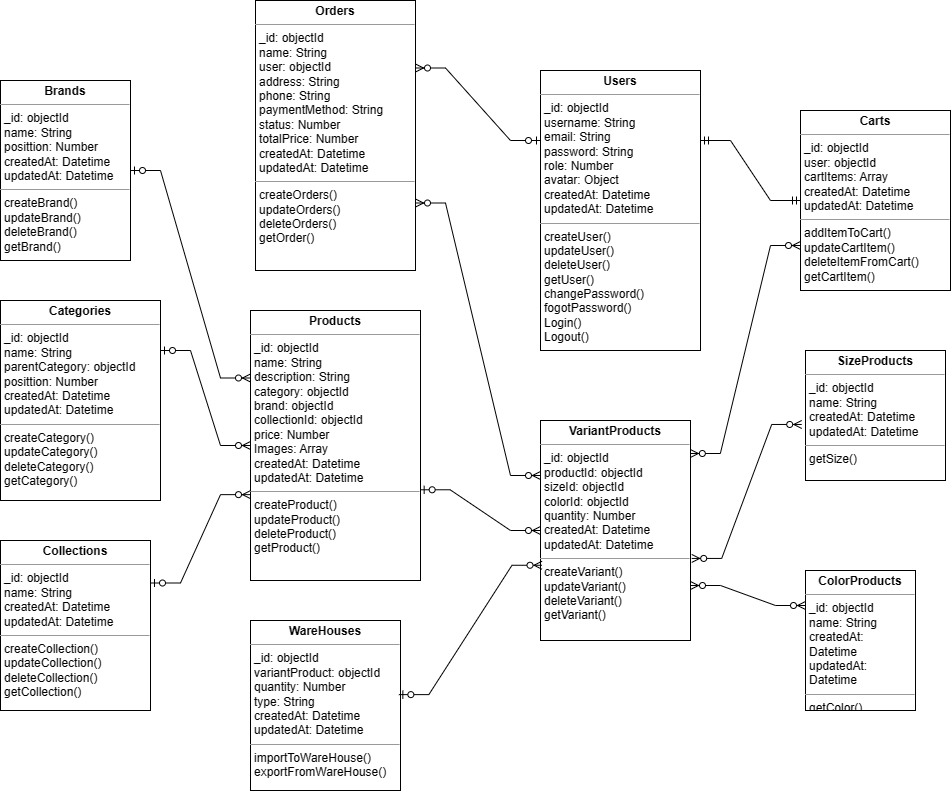

The diagram above was exported from draw.io. Its source (the exported page's mxGraphModel, read from the mxfile embedded in the PNG):
<mxGraphModel dx="1574" dy="838" grid="1" gridSize="10" guides="1" tooltips="1" connect="1" arrows="1" fold="1" page="1" pageScale="1" pageWidth="850" pageHeight="1100" math="0" shadow="0">
  <root>
    <mxCell id="0" />
    <mxCell id="1" parent="0" />
    <mxCell id="uxVeRAbOKWMjpfDk3HL7-1" value="&lt;p style=&quot;margin:0px;margin-top:4px;text-align:center;&quot;&gt;&lt;b&gt;Products&lt;/b&gt;&lt;/p&gt;&lt;hr size=&quot;1&quot;&gt;&lt;p style=&quot;margin:0px;margin-left:4px;&quot;&gt;_id: objectId&lt;/p&gt;&lt;p style=&quot;margin:0px;margin-left:4px;&quot;&gt;name: String&lt;/p&gt;&lt;p style=&quot;margin:0px;margin-left:4px;&quot;&gt;description: String&lt;/p&gt;&lt;p style=&quot;margin:0px;margin-left:4px;&quot;&gt;category: objectId&lt;/p&gt;&lt;p style=&quot;margin:0px;margin-left:4px;&quot;&gt;brand: objectId&lt;/p&gt;&lt;p style=&quot;margin:0px;margin-left:4px;&quot;&gt;collectionId: objectId&lt;/p&gt;&lt;p style=&quot;margin:0px;margin-left:4px;&quot;&gt;price: Number&lt;/p&gt;&lt;p style=&quot;margin:0px;margin-left:4px;&quot;&gt;Images: Array&lt;/p&gt;&lt;p style=&quot;margin:0px;margin-left:4px;&quot;&gt;createdAt: Datetime&lt;/p&gt;&lt;p style=&quot;margin:0px;margin-left:4px;&quot;&gt;updatedAt: Datetime&lt;/p&gt;&lt;hr size=&quot;1&quot;&gt;&lt;p style=&quot;border-color: var(--border-color); margin: 0px 0px 0px 4px;&quot;&gt;createProduct()&lt;/p&gt;&lt;p style=&quot;border-color: var(--border-color); margin: 0px 0px 0px 4px;&quot;&gt;updateProduct()&lt;/p&gt;&lt;p style=&quot;border-color: var(--border-color); margin: 0px 0px 0px 4px;&quot;&gt;deleteProduct()&lt;/p&gt;&lt;p style=&quot;border-color: var(--border-color); margin: 0px 0px 0px 4px;&quot;&gt;getProduct()&lt;/p&gt;" style="verticalAlign=top;align=left;overflow=fill;fontSize=12;fontFamily=Helvetica;html=1;whiteSpace=wrap;" parent="1" vertex="1">
      <mxGeometry x="480" y="490" width="170" height="270" as="geometry" />
    </mxCell>
    <mxCell id="uxVeRAbOKWMjpfDk3HL7-2" value="&lt;p style=&quot;margin:0px;margin-top:4px;text-align:center;&quot;&gt;&lt;b&gt;Brands&lt;/b&gt;&lt;/p&gt;&lt;hr size=&quot;1&quot;&gt;&lt;p style=&quot;margin:0px;margin-left:4px;&quot;&gt;_id: objectId&lt;/p&gt;&lt;p style=&quot;margin:0px;margin-left:4px;&quot;&gt;name: String&lt;/p&gt;&lt;p style=&quot;margin:0px;margin-left:4px;&quot;&gt;posittion: Number&lt;/p&gt;&lt;p style=&quot;margin:0px;margin-left:4px;&quot;&gt;createdAt: Datetime&lt;/p&gt;&lt;p style=&quot;margin:0px;margin-left:4px;&quot;&gt;updatedAt: Datetime&lt;/p&gt;&lt;hr size=&quot;1&quot;&gt;&lt;p style=&quot;margin:0px;margin-left:4px;&quot;&gt;createBrand()&lt;/p&gt;&lt;p style=&quot;margin:0px;margin-left:4px;&quot;&gt;updateBrand()&lt;/p&gt;&lt;p style=&quot;margin:0px;margin-left:4px;&quot;&gt;deleteBrand()&lt;/p&gt;&lt;p style=&quot;margin:0px;margin-left:4px;&quot;&gt;getBrand()&lt;/p&gt;" style="verticalAlign=top;align=left;overflow=fill;fontSize=12;fontFamily=Helvetica;html=1;whiteSpace=wrap;" parent="1" vertex="1">
      <mxGeometry x="230" y="260" width="130" height="180" as="geometry" />
    </mxCell>
    <mxCell id="uxVeRAbOKWMjpfDk3HL7-3" value="&lt;p style=&quot;margin:0px;margin-top:4px;text-align:center;&quot;&gt;&lt;b&gt;Categories&lt;/b&gt;&lt;/p&gt;&lt;hr size=&quot;1&quot;&gt;&lt;p style=&quot;margin:0px;margin-left:4px;&quot;&gt;_id: objectId&lt;/p&gt;&lt;p style=&quot;margin:0px;margin-left:4px;&quot;&gt;name: String&lt;/p&gt;&lt;p style=&quot;margin:0px;margin-left:4px;&quot;&gt;parentCategory: objectId&lt;/p&gt;&lt;p style=&quot;margin:0px;margin-left:4px;&quot;&gt;posittion: Number&lt;br&gt;&lt;/p&gt;&lt;p style=&quot;margin:0px;margin-left:4px;&quot;&gt;createdAt: Datetime&lt;/p&gt;&lt;p style=&quot;margin:0px;margin-left:4px;&quot;&gt;updatedAt: Datetime&lt;/p&gt;&lt;hr size=&quot;1&quot;&gt;&lt;p style=&quot;border-color: var(--border-color); margin: 0px 0px 0px 4px;&quot;&gt;createCategory()&lt;/p&gt;&lt;p style=&quot;border-color: var(--border-color); margin: 0px 0px 0px 4px;&quot;&gt;updateCategory()&lt;/p&gt;&lt;p style=&quot;border-color: var(--border-color); margin: 0px 0px 0px 4px;&quot;&gt;deleteCategory()&lt;/p&gt;&lt;p style=&quot;border-color: var(--border-color); margin: 0px 0px 0px 4px;&quot;&gt;getCategory()&lt;/p&gt;" style="verticalAlign=top;align=left;overflow=fill;fontSize=12;fontFamily=Helvetica;html=1;whiteSpace=wrap;" parent="1" vertex="1">
      <mxGeometry x="230" y="480" width="160" height="200" as="geometry" />
    </mxCell>
    <mxCell id="uxVeRAbOKWMjpfDk3HL7-4" value="&lt;p style=&quot;margin:0px;margin-top:4px;text-align:center;&quot;&gt;&lt;b&gt;Collections&lt;/b&gt;&lt;/p&gt;&lt;hr size=&quot;1&quot;&gt;&lt;p style=&quot;margin:0px;margin-left:4px;&quot;&gt;_id: objectId&lt;/p&gt;&lt;p style=&quot;margin:0px;margin-left:4px;&quot;&gt;name: String&lt;/p&gt;&lt;p style=&quot;margin:0px;margin-left:4px;&quot;&gt;createdAt: Datetime&lt;/p&gt;&lt;p style=&quot;margin:0px;margin-left:4px;&quot;&gt;updatedAt: Datetime&lt;/p&gt;&lt;hr size=&quot;1&quot;&gt;&lt;p style=&quot;border-color: var(--border-color); margin: 0px 0px 0px 4px;&quot;&gt;createCollection()&lt;/p&gt;&lt;p style=&quot;border-color: var(--border-color); margin: 0px 0px 0px 4px;&quot;&gt;updateCollection()&lt;/p&gt;&lt;p style=&quot;border-color: var(--border-color); margin: 0px 0px 0px 4px;&quot;&gt;deleteCollection()&lt;/p&gt;&lt;p style=&quot;border-color: var(--border-color); margin: 0px 0px 0px 4px;&quot;&gt;getCollection()&lt;/p&gt;" style="verticalAlign=top;align=left;overflow=fill;fontSize=12;fontFamily=Helvetica;html=1;whiteSpace=wrap;" parent="1" vertex="1">
      <mxGeometry x="230" y="720" width="150" height="170" as="geometry" />
    </mxCell>
    <mxCell id="uxVeRAbOKWMjpfDk3HL7-5" value="&lt;p style=&quot;margin:0px;margin-top:4px;text-align:center;&quot;&gt;&lt;b&gt;ColorProducts&lt;/b&gt;&lt;/p&gt;&lt;hr size=&quot;1&quot;&gt;&lt;p style=&quot;margin:0px;margin-left:4px;&quot;&gt;_id: objectId&lt;/p&gt;&lt;p style=&quot;margin:0px;margin-left:4px;&quot;&gt;name: String&lt;/p&gt;&lt;p style=&quot;margin:0px;margin-left:4px;&quot;&gt;createdAt: Datetime&lt;/p&gt;&lt;p style=&quot;margin:0px;margin-left:4px;&quot;&gt;updatedAt: Datetime&lt;/p&gt;&lt;hr size=&quot;1&quot;&gt;&lt;p style=&quot;margin:0px;margin-left:4px;&quot;&gt;&lt;span style=&quot;background-color: initial;&quot;&gt;getColor()&lt;/span&gt;&lt;br&gt;&lt;/p&gt;" style="verticalAlign=top;align=left;overflow=fill;fontSize=12;fontFamily=Helvetica;html=1;whiteSpace=wrap;" parent="1" vertex="1">
      <mxGeometry x="1035" y="750" width="110" height="140" as="geometry" />
    </mxCell>
    <mxCell id="uxVeRAbOKWMjpfDk3HL7-6" value="&lt;p style=&quot;margin:0px;margin-top:4px;text-align:center;&quot;&gt;&lt;b&gt;SizeProducts&lt;/b&gt;&lt;/p&gt;&lt;hr size=&quot;1&quot;&gt;&lt;p style=&quot;margin:0px;margin-left:4px;&quot;&gt;_id: objectId&lt;/p&gt;&lt;p style=&quot;margin:0px;margin-left:4px;&quot;&gt;name: String&lt;/p&gt;&lt;p style=&quot;margin:0px;margin-left:4px;&quot;&gt;createdAt: Datetime&lt;/p&gt;&lt;p style=&quot;margin:0px;margin-left:4px;&quot;&gt;updatedAt: Datetime&lt;/p&gt;&lt;hr size=&quot;1&quot;&gt;&lt;p style=&quot;margin:0px;margin-left:4px;&quot;&gt;getSize()&lt;/p&gt;" style="verticalAlign=top;align=left;overflow=fill;fontSize=12;fontFamily=Helvetica;html=1;whiteSpace=wrap;" parent="1" vertex="1">
      <mxGeometry x="1035" y="530" width="140" height="130" as="geometry" />
    </mxCell>
    <mxCell id="uxVeRAbOKWMjpfDk3HL7-7" value="&lt;p style=&quot;margin:0px;margin-top:4px;text-align:center;&quot;&gt;&lt;b&gt;VariantProducts&lt;/b&gt;&lt;/p&gt;&lt;hr size=&quot;1&quot;&gt;&lt;p style=&quot;margin:0px;margin-left:4px;&quot;&gt;_id: objectId&lt;/p&gt;&lt;p style=&quot;margin:0px;margin-left:4px;&quot;&gt;productId: objectId&lt;/p&gt;&lt;p style=&quot;margin:0px;margin-left:4px;&quot;&gt;sizeId: objectId&lt;/p&gt;&lt;p style=&quot;margin:0px;margin-left:4px;&quot;&gt;colorId: objectId&lt;/p&gt;&lt;p style=&quot;margin:0px;margin-left:4px;&quot;&gt;quantity: Number&lt;/p&gt;&lt;p style=&quot;margin:0px;margin-left:4px;&quot;&gt;createdAt: Datetime&lt;/p&gt;&lt;p style=&quot;margin:0px;margin-left:4px;&quot;&gt;updatedAt: Datetime&lt;/p&gt;&lt;hr size=&quot;1&quot;&gt;&lt;p style=&quot;margin:0px;margin-left:4px;&quot;&gt;createVariant()&lt;/p&gt;&lt;p style=&quot;margin:0px;margin-left:4px;&quot;&gt;updateVariant()&lt;/p&gt;&lt;p style=&quot;margin:0px;margin-left:4px;&quot;&gt;deleteVariant()&lt;/p&gt;&lt;p style=&quot;margin:0px;margin-left:4px;&quot;&gt;getVariant()&lt;/p&gt;" style="verticalAlign=top;align=left;overflow=fill;fontSize=12;fontFamily=Helvetica;html=1;whiteSpace=wrap;" parent="1" vertex="1">
      <mxGeometry x="770" y="600" width="150" height="220" as="geometry" />
    </mxCell>
    <mxCell id="uxVeRAbOKWMjpfDk3HL7-8" value="&lt;p style=&quot;margin:0px;margin-top:4px;text-align:center;&quot;&gt;&lt;b&gt;Users&lt;/b&gt;&lt;/p&gt;&lt;hr size=&quot;1&quot;&gt;&lt;p style=&quot;margin:0px;margin-left:4px;&quot;&gt;_id: objectId&lt;/p&gt;&lt;p style=&quot;margin:0px;margin-left:4px;&quot;&gt;username: String&lt;/p&gt;&lt;p style=&quot;margin:0px;margin-left:4px;&quot;&gt;email: String&lt;/p&gt;&lt;p style=&quot;margin:0px;margin-left:4px;&quot;&gt;password: String&lt;/p&gt;&lt;p style=&quot;margin:0px;margin-left:4px;&quot;&gt;role: Number&lt;/p&gt;&lt;p style=&quot;margin:0px;margin-left:4px;&quot;&gt;avatar: Object&lt;/p&gt;&lt;p style=&quot;margin:0px;margin-left:4px;&quot;&gt;createdAt: Datetime&lt;/p&gt;&lt;p style=&quot;margin:0px;margin-left:4px;&quot;&gt;updatedAt: Datetime&lt;/p&gt;&lt;hr size=&quot;1&quot;&gt;&lt;p style=&quot;border-color: var(--border-color); margin: 0px 0px 0px 4px;&quot;&gt;createUser()&lt;/p&gt;&lt;p style=&quot;border-color: var(--border-color); margin: 0px 0px 0px 4px;&quot;&gt;updateUser()&lt;/p&gt;&lt;p style=&quot;border-color: var(--border-color); margin: 0px 0px 0px 4px;&quot;&gt;deleteUser()&lt;/p&gt;&lt;p style=&quot;border-color: var(--border-color); margin: 0px 0px 0px 4px;&quot;&gt;getUser()&lt;/p&gt;&lt;p style=&quot;border-color: var(--border-color); margin: 0px 0px 0px 4px;&quot;&gt;changePassword()&lt;/p&gt;&lt;p style=&quot;border-color: var(--border-color); margin: 0px 0px 0px 4px;&quot;&gt;fogotPassword()&lt;/p&gt;&lt;p style=&quot;border-color: var(--border-color); margin: 0px 0px 0px 4px;&quot;&gt;Login()&lt;/p&gt;&lt;p style=&quot;border-color: var(--border-color); margin: 0px 0px 0px 4px;&quot;&gt;Logout()&lt;/p&gt;" style="verticalAlign=top;align=left;overflow=fill;fontSize=12;fontFamily=Helvetica;html=1;whiteSpace=wrap;" parent="1" vertex="1">
      <mxGeometry x="770" y="250" width="160" height="280" as="geometry" />
    </mxCell>
    <mxCell id="uxVeRAbOKWMjpfDk3HL7-9" value="&lt;p style=&quot;margin:0px;margin-top:4px;text-align:center;&quot;&gt;&lt;b&gt;Carts&lt;/b&gt;&lt;/p&gt;&lt;hr size=&quot;1&quot;&gt;&lt;p style=&quot;margin:0px;margin-left:4px;&quot;&gt;_id: objectId&lt;/p&gt;&lt;p style=&quot;margin:0px;margin-left:4px;&quot;&gt;user: objectId&lt;/p&gt;&lt;p style=&quot;margin:0px;margin-left:4px;&quot;&gt;cartItems: Array&lt;br&gt;&lt;/p&gt;&lt;p style=&quot;margin:0px;margin-left:4px;&quot;&gt;createdAt: Datetime&lt;/p&gt;&lt;p style=&quot;margin:0px;margin-left:4px;&quot;&gt;updatedAt: Datetime&lt;/p&gt;&lt;hr size=&quot;1&quot;&gt;&lt;p style=&quot;margin:0px;margin-left:4px;&quot;&gt;addItemToCart()&lt;/p&gt;&lt;p style=&quot;margin:0px;margin-left:4px;&quot;&gt;updateCartItem()&lt;/p&gt;&lt;p style=&quot;margin:0px;margin-left:4px;&quot;&gt;deleteItemFromCart()&lt;/p&gt;&lt;p style=&quot;margin:0px;margin-left:4px;&quot;&gt;getCartItem()&lt;/p&gt;" style="verticalAlign=top;align=left;overflow=fill;fontSize=12;fontFamily=Helvetica;html=1;whiteSpace=wrap;" parent="1" vertex="1">
      <mxGeometry x="1030" y="290" width="150" height="180" as="geometry" />
    </mxCell>
    <mxCell id="uxVeRAbOKWMjpfDk3HL7-10" value="&lt;p style=&quot;margin:0px;margin-top:4px;text-align:center;&quot;&gt;&lt;b&gt;Orders&lt;/b&gt;&lt;/p&gt;&lt;hr size=&quot;1&quot;&gt;&lt;p style=&quot;margin:0px;margin-left:4px;&quot;&gt;_id: objectId&lt;/p&gt;&lt;p style=&quot;margin:0px;margin-left:4px;&quot;&gt;name: String&lt;/p&gt;&lt;p style=&quot;margin:0px;margin-left:4px;&quot;&gt;user: objectId&lt;/p&gt;&lt;p style=&quot;margin:0px;margin-left:4px;&quot;&gt;address: String&lt;/p&gt;&lt;p style=&quot;margin:0px;margin-left:4px;&quot;&gt;phone: String&lt;/p&gt;&lt;p style=&quot;margin:0px;margin-left:4px;&quot;&gt;paymentMethod: String&lt;/p&gt;&lt;p style=&quot;margin:0px;margin-left:4px;&quot;&gt;status: Number&lt;/p&gt;&lt;p style=&quot;margin:0px;margin-left:4px;&quot;&gt;totalPrice: Number&lt;/p&gt;&lt;p style=&quot;margin:0px;margin-left:4px;&quot;&gt;createdAt: Datetime&lt;/p&gt;&lt;p style=&quot;margin:0px;margin-left:4px;&quot;&gt;updatedAt: Datetime&lt;/p&gt;&lt;hr size=&quot;1&quot;&gt;&lt;p style=&quot;border-color: var(--border-color); margin: 0px 0px 0px 4px;&quot;&gt;createOrders()&lt;/p&gt;&lt;p style=&quot;border-color: var(--border-color); margin: 0px 0px 0px 4px;&quot;&gt;updateOrders()&lt;/p&gt;&lt;p style=&quot;border-color: var(--border-color); margin: 0px 0px 0px 4px;&quot;&gt;deleteOrders()&lt;/p&gt;&lt;p style=&quot;border-color: var(--border-color); margin: 0px 0px 0px 4px;&quot;&gt;getOrder()&lt;/p&gt;" style="verticalAlign=top;align=left;overflow=fill;fontSize=12;fontFamily=Helvetica;html=1;whiteSpace=wrap;" parent="1" vertex="1">
      <mxGeometry x="485" y="180" width="160" height="270" as="geometry" />
    </mxCell>
    <mxCell id="uu0wLGDzeg-8mo9s6WGM-1" value="&lt;p style=&quot;margin:0px;margin-top:4px;text-align:center;&quot;&gt;&lt;b&gt;WareHouses&lt;/b&gt;&lt;/p&gt;&lt;hr size=&quot;1&quot;&gt;&lt;p style=&quot;margin:0px;margin-left:4px;&quot;&gt;_id: objectId&lt;/p&gt;&lt;p style=&quot;margin:0px;margin-left:4px;&quot;&gt;variantProduct: objectId&lt;/p&gt;&lt;p style=&quot;margin:0px;margin-left:4px;&quot;&gt;quantity: Number&lt;/p&gt;&lt;p style=&quot;margin:0px;margin-left:4px;&quot;&gt;type: String&lt;/p&gt;&lt;p style=&quot;margin:0px;margin-left:4px;&quot;&gt;createdAt: Datetime&lt;/p&gt;&lt;p style=&quot;margin:0px;margin-left:4px;&quot;&gt;updatedAt: Datetime&lt;/p&gt;&lt;hr size=&quot;1&quot;&gt;&lt;p style=&quot;margin:0px;margin-left:4px;&quot;&gt;importToWareHouse()&lt;/p&gt;&lt;p style=&quot;margin:0px;margin-left:4px;&quot;&gt;exportFromWareHouse()&lt;/p&gt;" style="verticalAlign=top;align=left;overflow=fill;fontSize=12;fontFamily=Helvetica;html=1;whiteSpace=wrap;" vertex="1" parent="1">
      <mxGeometry x="480" y="800" width="150" height="170" as="geometry" />
    </mxCell>
    <mxCell id="uu0wLGDzeg-8mo9s6WGM-2" value="" style="edgeStyle=entityRelationEdgeStyle;fontSize=12;html=1;endArrow=ERmandOne;startArrow=ERmandOne;rounded=0;entryX=0;entryY=0.5;entryDx=0;entryDy=0;exitX=1;exitY=0.25;exitDx=0;exitDy=0;" edge="1" parent="1" source="uxVeRAbOKWMjpfDk3HL7-8" target="uxVeRAbOKWMjpfDk3HL7-9">
      <mxGeometry width="100" height="100" relative="1" as="geometry">
        <mxPoint x="940" y="450" as="sourcePoint" />
        <mxPoint x="870" y="330" as="targetPoint" />
      </mxGeometry>
    </mxCell>
    <mxCell id="uu0wLGDzeg-8mo9s6WGM-11" value="" style="edgeStyle=entityRelationEdgeStyle;fontSize=12;html=1;endArrow=ERzeroToMany;endFill=1;startArrow=ERzeroToMany;rounded=0;exitX=1.008;exitY=0.627;exitDx=0;exitDy=0;exitPerimeter=0;entryX=-0.027;entryY=0.569;entryDx=0;entryDy=0;entryPerimeter=0;" edge="1" parent="1" source="uxVeRAbOKWMjpfDk3HL7-7" target="uxVeRAbOKWMjpfDk3HL7-6">
      <mxGeometry width="100" height="100" relative="1" as="geometry">
        <mxPoint x="1020" y="810" as="sourcePoint" />
        <mxPoint x="1120" y="710" as="targetPoint" />
        <Array as="points">
          <mxPoint x="1070" y="840" />
        </Array>
      </mxGeometry>
    </mxCell>
    <mxCell id="uu0wLGDzeg-8mo9s6WGM-12" value="" style="edgeStyle=entityRelationEdgeStyle;fontSize=12;html=1;endArrow=ERzeroToMany;endFill=1;startArrow=ERzeroToMany;rounded=0;exitX=1;exitY=0.75;exitDx=0;exitDy=0;entryX=0;entryY=0.25;entryDx=0;entryDy=0;" edge="1" parent="1" source="uxVeRAbOKWMjpfDk3HL7-7" target="uxVeRAbOKWMjpfDk3HL7-5">
      <mxGeometry width="100" height="100" relative="1" as="geometry">
        <mxPoint x="899.8" y="900.06" as="sourcePoint" />
        <mxPoint x="994.8" y="1006.06" as="targetPoint" />
        <Array as="points">
          <mxPoint x="1038.8" y="922.06" />
          <mxPoint x="970" y="940" />
          <mxPoint x="920" y="970" />
        </Array>
      </mxGeometry>
    </mxCell>
    <mxCell id="uu0wLGDzeg-8mo9s6WGM-13" value="" style="edgeStyle=entityRelationEdgeStyle;fontSize=12;html=1;endArrow=ERzeroToMany;endFill=1;startArrow=ERzeroToMany;rounded=0;exitX=0.999;exitY=0.15;exitDx=0;exitDy=0;exitPerimeter=0;entryX=0;entryY=0.75;entryDx=0;entryDy=0;" edge="1" parent="1" source="uxVeRAbOKWMjpfDk3HL7-7" target="uxVeRAbOKWMjpfDk3HL7-9">
      <mxGeometry width="100" height="100" relative="1" as="geometry">
        <mxPoint x="924.78" y="704.03" as="sourcePoint" />
        <mxPoint x="1054.78" y="600.03" as="targetPoint" />
        <Array as="points">
          <mxPoint x="1063.78" y="726.03" />
        </Array>
      </mxGeometry>
    </mxCell>
    <mxCell id="uu0wLGDzeg-8mo9s6WGM-14" value="" style="edgeStyle=entityRelationEdgeStyle;fontSize=12;html=1;endArrow=ERzeroToMany;startArrow=ERzeroToOne;rounded=0;exitX=1;exitY=0.25;exitDx=0;exitDy=0;" edge="1" parent="1" source="uxVeRAbOKWMjpfDk3HL7-3" target="uxVeRAbOKWMjpfDk3HL7-1">
      <mxGeometry width="100" height="100" relative="1" as="geometry">
        <mxPoint x="540" y="718" as="sourcePoint" />
        <mxPoint x="470" y="383.0000000000002" as="targetPoint" />
        <Array as="points">
          <mxPoint x="440" y="570" />
        </Array>
      </mxGeometry>
    </mxCell>
    <mxCell id="uu0wLGDzeg-8mo9s6WGM-17" value="" style="edgeStyle=entityRelationEdgeStyle;fontSize=12;html=1;endArrow=ERzeroToMany;startArrow=ERzeroToOne;rounded=0;exitX=0.998;exitY=0.664;exitDx=0;exitDy=0;exitPerimeter=0;entryX=0;entryY=0.5;entryDx=0;entryDy=0;" edge="1" parent="1" source="uxVeRAbOKWMjpfDk3HL7-1" target="uxVeRAbOKWMjpfDk3HL7-7">
      <mxGeometry width="100" height="100" relative="1" as="geometry">
        <mxPoint x="720" y="720" as="sourcePoint" />
        <mxPoint x="820" y="620" as="targetPoint" />
      </mxGeometry>
    </mxCell>
    <mxCell id="uu0wLGDzeg-8mo9s6WGM-18" value="" style="edgeStyle=entityRelationEdgeStyle;fontSize=12;html=1;endArrow=ERzeroToMany;startArrow=ERzeroToOne;rounded=0;exitX=1;exitY=0.5;exitDx=0;exitDy=0;entryX=0;entryY=0.25;entryDx=0;entryDy=0;" edge="1" parent="1" source="uxVeRAbOKWMjpfDk3HL7-2" target="uxVeRAbOKWMjpfDk3HL7-1">
      <mxGeometry width="100" height="100" relative="1" as="geometry">
        <mxPoint x="520" y="320" as="sourcePoint" />
        <mxPoint x="600" y="455" as="targetPoint" />
        <Array as="points">
          <mxPoint x="560" y="390" />
        </Array>
      </mxGeometry>
    </mxCell>
    <mxCell id="uu0wLGDzeg-8mo9s6WGM-19" value="" style="edgeStyle=entityRelationEdgeStyle;fontSize=12;html=1;endArrow=ERzeroToMany;startArrow=ERzeroToOne;rounded=0;exitX=0.989;exitY=0.436;exitDx=0;exitDy=0;exitPerimeter=0;entryX=0.01;entryY=0.658;entryDx=0;entryDy=0;entryPerimeter=0;" edge="1" parent="1" source="uu0wLGDzeg-8mo9s6WGM-1" target="uxVeRAbOKWMjpfDk3HL7-7">
      <mxGeometry width="100" height="100" relative="1" as="geometry">
        <mxPoint x="700" y="909.72" as="sourcePoint" />
        <mxPoint x="860" y="990.72" as="targetPoint" />
      </mxGeometry>
    </mxCell>
    <mxCell id="uu0wLGDzeg-8mo9s6WGM-20" value="" style="edgeStyle=entityRelationEdgeStyle;fontSize=12;html=1;endArrow=ERzeroToMany;startArrow=ERzeroToOne;rounded=0;exitX=1;exitY=0.25;exitDx=0;exitDy=0;entryX=0;entryY=0.682;entryDx=0;entryDy=0;entryPerimeter=0;" edge="1" parent="1" source="uxVeRAbOKWMjpfDk3HL7-4" target="uxVeRAbOKWMjpfDk3HL7-1">
      <mxGeometry width="100" height="100" relative="1" as="geometry">
        <mxPoint x="680" y="212.5" as="sourcePoint" />
        <mxPoint x="780" y="450.5" as="targetPoint" />
        <Array as="points">
          <mxPoint x="810" y="312.5" />
        </Array>
      </mxGeometry>
    </mxCell>
    <mxCell id="uu0wLGDzeg-8mo9s6WGM-21" value="" style="edgeStyle=entityRelationEdgeStyle;fontSize=12;html=1;endArrow=ERzeroToMany;startArrow=ERzeroToOne;rounded=0;exitX=0;exitY=0.25;exitDx=0;exitDy=0;entryX=1;entryY=0.25;entryDx=0;entryDy=0;" edge="1" parent="1" source="uxVeRAbOKWMjpfDk3HL7-8" target="uxVeRAbOKWMjpfDk3HL7-10">
      <mxGeometry width="100" height="100" relative="1" as="geometry">
        <mxPoint x="950" y="425" as="sourcePoint" />
        <mxPoint x="1030" y="550" as="targetPoint" />
        <Array as="points">
          <mxPoint x="990" y="495" />
        </Array>
      </mxGeometry>
    </mxCell>
    <mxCell id="uu0wLGDzeg-8mo9s6WGM-22" value="" style="edgeStyle=entityRelationEdgeStyle;fontSize=12;html=1;endArrow=ERzeroToMany;endFill=1;startArrow=ERzeroToMany;rounded=0;exitX=1;exitY=0.75;exitDx=0;exitDy=0;entryX=0;entryY=0.25;entryDx=0;entryDy=0;" edge="1" parent="1" source="uxVeRAbOKWMjpfDk3HL7-10" target="uxVeRAbOKWMjpfDk3HL7-7">
      <mxGeometry width="100" height="100" relative="1" as="geometry">
        <mxPoint x="880" y="570" as="sourcePoint" />
        <mxPoint x="980" y="470" as="targetPoint" />
        <Array as="points">
          <mxPoint x="820" y="530" />
        </Array>
      </mxGeometry>
    </mxCell>
  </root>
</mxGraphModel>